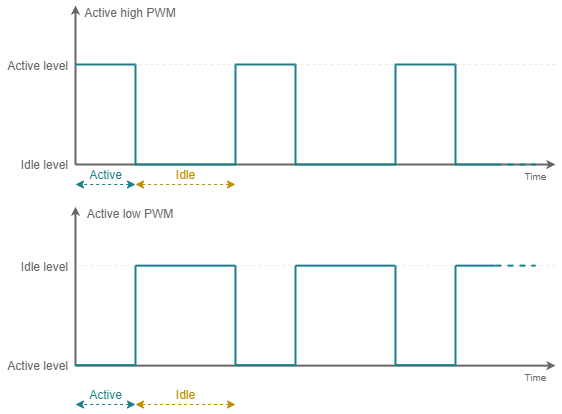

The diagram above was exported from draw.io. Its source (the exported page's mxGraphModel, read from the mxfile embedded in the PNG):
<mxGraphModel dx="460" dy="813" grid="1" gridSize="10" guides="1" tooltips="1" connect="1" arrows="1" fold="1" page="1" pageScale="1" pageWidth="827" pageHeight="1169" background="#ffffff" math="0" shadow="0">
  <root>
    <mxCell id="0" />
    <mxCell id="1" parent="0" />
    <mxCell id="272" value="" style="endArrow=none;dashed=1;html=1;labelBackgroundColor=none;strokeColor=#EBE7DC;strokeWidth=1;fontSize=12;fontColor=#c00e04;align=center;" parent="1" edge="1">
      <mxGeometry width="50" height="50" relative="1" as="geometry">
        <mxPoint x="560" y="140" as="sourcePoint" />
        <mxPoint x="80" y="140" as="targetPoint" />
      </mxGeometry>
    </mxCell>
    <mxCell id="151" value="" style="endArrow=classic;html=1;strokeColor=#666666;fontSize=10;fontColor=#666666;align=right;verticalAlign=bottom;endSize=3;startSize=3;strokeWidth=2;" parent="1" edge="1">
      <mxGeometry x="0.925" y="40" width="50" height="50" relative="1" as="geometry">
        <mxPoint x="80" y="240" as="sourcePoint" />
        <mxPoint x="80" y="81" as="targetPoint" />
        <mxPoint x="1" as="offset" />
      </mxGeometry>
    </mxCell>
    <mxCell id="167" value="Active high PWM" style="rounded=0;whiteSpace=wrap;html=1;dashed=1;strokeColor=none;fillColor=none;fontSize=12;fontColor=#666666;align=center;" parent="1" vertex="1">
      <mxGeometry x="80" y="80" width="110" height="15" as="geometry" />
    </mxCell>
    <mxCell id="259" value="Time" style="endArrow=classic;html=1;strokeColor=#666666;fontSize=10;fontColor=#666666;align=center;verticalAlign=top;endSize=3;startSize=3;strokeWidth=2;" parent="1" edge="1">
      <mxGeometry x="0.9167" width="50" height="50" relative="1" as="geometry">
        <mxPoint x="80" y="240" as="sourcePoint" />
        <mxPoint x="560" y="240" as="targetPoint" />
        <mxPoint as="offset" />
      </mxGeometry>
    </mxCell>
    <mxCell id="260" value="" style="endArrow=none;html=1;labelBackgroundColor=none;strokeColor=#1C7F8C;strokeWidth=2;fontSize=12;fontColor=#c00e04;align=center;" parent="1" edge="1">
      <mxGeometry width="50" height="50" relative="1" as="geometry">
        <mxPoint x="140" y="140" as="sourcePoint" />
        <mxPoint x="80" y="140" as="targetPoint" />
      </mxGeometry>
    </mxCell>
    <mxCell id="261" value="" style="endArrow=none;html=1;labelBackgroundColor=none;strokeColor=#1C7F8C;strokeWidth=2;fontSize=12;fontColor=#c00e04;align=center;" parent="1" edge="1">
      <mxGeometry width="50" height="50" relative="1" as="geometry">
        <mxPoint x="300" y="140" as="sourcePoint" />
        <mxPoint x="240" y="140" as="targetPoint" />
      </mxGeometry>
    </mxCell>
    <mxCell id="262" value="" style="endArrow=none;html=1;labelBackgroundColor=none;strokeColor=#1C7F8C;strokeWidth=2;fontSize=12;fontColor=#c00e04;align=center;" parent="1" edge="1">
      <mxGeometry width="50" height="50" relative="1" as="geometry">
        <mxPoint x="460" y="140" as="sourcePoint" />
        <mxPoint x="400" y="140" as="targetPoint" />
      </mxGeometry>
    </mxCell>
    <mxCell id="263" value="" style="endArrow=none;html=1;labelBackgroundColor=none;strokeColor=#1C7F8C;strokeWidth=2;fontSize=12;fontColor=#c00e04;align=center;" parent="1" edge="1">
      <mxGeometry width="50" height="50" relative="1" as="geometry">
        <mxPoint x="240" y="240" as="sourcePoint" />
        <mxPoint x="140" y="240" as="targetPoint" />
      </mxGeometry>
    </mxCell>
    <mxCell id="264" value="" style="endArrow=none;html=1;labelBackgroundColor=none;strokeColor=#1C7F8C;strokeWidth=2;fontSize=12;fontColor=#c00e04;align=center;" parent="1" edge="1">
      <mxGeometry width="50" height="50" relative="1" as="geometry">
        <mxPoint x="400" y="240" as="sourcePoint" />
        <mxPoint x="300" y="240" as="targetPoint" />
      </mxGeometry>
    </mxCell>
    <mxCell id="265" value="" style="endArrow=none;html=1;labelBackgroundColor=none;strokeColor=#1C7F8C;strokeWidth=2;fontSize=12;fontColor=#c00e04;align=center;" parent="1" edge="1">
      <mxGeometry width="50" height="50" relative="1" as="geometry">
        <mxPoint x="400" y="140" as="sourcePoint" />
        <mxPoint x="400" y="240" as="targetPoint" />
      </mxGeometry>
    </mxCell>
    <mxCell id="266" value="" style="endArrow=none;html=1;labelBackgroundColor=none;strokeColor=#1C7F8C;strokeWidth=2;fontSize=12;fontColor=#c00e04;align=center;" parent="1" edge="1">
      <mxGeometry width="50" height="50" relative="1" as="geometry">
        <mxPoint x="300" y="140" as="sourcePoint" />
        <mxPoint x="300" y="240" as="targetPoint" />
      </mxGeometry>
    </mxCell>
    <mxCell id="267" value="" style="endArrow=none;html=1;labelBackgroundColor=none;strokeColor=#1C7F8C;strokeWidth=2;fontSize=12;fontColor=#c00e04;align=center;" parent="1" edge="1">
      <mxGeometry width="50" height="50" relative="1" as="geometry">
        <mxPoint x="140" y="140" as="sourcePoint" />
        <mxPoint x="140" y="240" as="targetPoint" />
      </mxGeometry>
    </mxCell>
    <mxCell id="268" value="" style="endArrow=none;html=1;labelBackgroundColor=none;strokeColor=#1C7F8C;strokeWidth=2;fontSize=12;fontColor=#c00e04;align=center;" parent="1" edge="1">
      <mxGeometry width="50" height="50" relative="1" as="geometry">
        <mxPoint x="240" y="140" as="sourcePoint" />
        <mxPoint x="240" y="240" as="targetPoint" />
      </mxGeometry>
    </mxCell>
    <mxCell id="269" value="" style="endArrow=none;html=1;labelBackgroundColor=none;strokeColor=#1C7F8C;strokeWidth=2;fontSize=12;fontColor=#c00e04;align=center;" parent="1" edge="1">
      <mxGeometry width="50" height="50" relative="1" as="geometry">
        <mxPoint x="460" y="140" as="sourcePoint" />
        <mxPoint x="460" y="240" as="targetPoint" />
      </mxGeometry>
    </mxCell>
    <mxCell id="270" value="" style="endArrow=none;html=1;labelBackgroundColor=none;strokeColor=#1C7F8C;strokeWidth=2;fontSize=12;fontColor=#c00e04;align=center;" parent="1" edge="1">
      <mxGeometry width="50" height="50" relative="1" as="geometry">
        <mxPoint x="460" y="240" as="sourcePoint" />
        <mxPoint x="500" y="240" as="targetPoint" />
      </mxGeometry>
    </mxCell>
    <mxCell id="271" value="" style="endArrow=none;html=1;labelBackgroundColor=none;strokeColor=#1C7F8C;strokeWidth=2;fontSize=12;fontColor=#c00e04;align=center;dashed=1;" parent="1" edge="1">
      <mxGeometry width="50" height="50" relative="1" as="geometry">
        <mxPoint x="500" y="240" as="sourcePoint" />
        <mxPoint x="540" y="240" as="targetPoint" />
      </mxGeometry>
    </mxCell>
    <mxCell id="273" value="Active level" style="rounded=0;whiteSpace=wrap;html=1;dashed=1;strokeColor=none;fillColor=none;fontSize=12;fontColor=#666666;align=right;" parent="1" vertex="1">
      <mxGeometry x="5" y="133" width="70" height="15" as="geometry" />
    </mxCell>
    <mxCell id="274" value="Idle level" style="rounded=0;whiteSpace=wrap;html=1;dashed=1;strokeColor=none;fillColor=none;fontSize=12;fontColor=#666666;align=right;" parent="1" vertex="1">
      <mxGeometry x="5" y="232.5" width="70" height="15" as="geometry" />
    </mxCell>
    <mxCell id="275" value="" style="endArrow=none;dashed=1;html=1;labelBackgroundColor=none;strokeColor=#EBE7DC;strokeWidth=1;fontSize=12;fontColor=#c00e04;align=center;" parent="1" edge="1">
      <mxGeometry width="50" height="50" relative="1" as="geometry">
        <mxPoint x="560" y="341.1428571428571" as="sourcePoint" />
        <mxPoint x="80" y="341.1428571428571" as="targetPoint" />
      </mxGeometry>
    </mxCell>
    <mxCell id="276" value="" style="endArrow=classic;html=1;strokeColor=#666666;fontSize=10;fontColor=#666666;align=right;verticalAlign=bottom;endSize=3;startSize=3;strokeWidth=2;" parent="1" edge="1">
      <mxGeometry x="0.925" y="40" width="50" height="50" relative="1" as="geometry">
        <mxPoint x="80" y="441.1428571428571" as="sourcePoint" />
        <mxPoint x="80" y="282.1428571428571" as="targetPoint" />
        <mxPoint x="1" as="offset" />
      </mxGeometry>
    </mxCell>
    <mxCell id="277" value="Active low PWM" style="rounded=0;whiteSpace=wrap;html=1;dashed=1;strokeColor=none;fillColor=none;fontSize=12;fontColor=#666666;align=center;" parent="1" vertex="1">
      <mxGeometry x="80" y="281.1428571428571" width="110" height="15" as="geometry" />
    </mxCell>
    <mxCell id="278" value="Time" style="endArrow=classic;html=1;strokeColor=#666666;fontSize=10;fontColor=#666666;align=center;verticalAlign=top;endSize=3;startSize=3;strokeWidth=2;" parent="1" edge="1">
      <mxGeometry x="0.9167" width="50" height="50" relative="1" as="geometry">
        <mxPoint x="80" y="441.1428571428571" as="sourcePoint" />
        <mxPoint x="560" y="441.1428571428571" as="targetPoint" />
        <mxPoint as="offset" />
      </mxGeometry>
    </mxCell>
    <mxCell id="279" value="" style="endArrow=none;html=1;labelBackgroundColor=none;strokeColor=#1C7F8C;strokeWidth=2;fontSize=12;fontColor=#c00e04;align=center;" parent="1" edge="1">
      <mxGeometry width="50" height="50" relative="1" as="geometry">
        <mxPoint x="140" y="440.6428571428571" as="sourcePoint" />
        <mxPoint x="80" y="440.6428571428571" as="targetPoint" />
      </mxGeometry>
    </mxCell>
    <mxCell id="280" value="" style="endArrow=none;html=1;labelBackgroundColor=none;strokeColor=#1C7F8C;strokeWidth=2;fontSize=12;fontColor=#c00e04;align=center;" parent="1" edge="1">
      <mxGeometry width="50" height="50" relative="1" as="geometry">
        <mxPoint x="300" y="440.6428571428571" as="sourcePoint" />
        <mxPoint x="240" y="440.6428571428571" as="targetPoint" />
      </mxGeometry>
    </mxCell>
    <mxCell id="281" value="" style="endArrow=none;html=1;labelBackgroundColor=none;strokeColor=#1C7F8C;strokeWidth=2;fontSize=12;fontColor=#c00e04;align=center;" parent="1" edge="1">
      <mxGeometry width="50" height="50" relative="1" as="geometry">
        <mxPoint x="460" y="440.6428571428571" as="sourcePoint" />
        <mxPoint x="400" y="440.6428571428571" as="targetPoint" />
      </mxGeometry>
    </mxCell>
    <mxCell id="282" value="" style="endArrow=none;html=1;labelBackgroundColor=none;strokeColor=#1C7F8C;strokeWidth=2;fontSize=12;fontColor=#c00e04;align=center;" parent="1" edge="1">
      <mxGeometry width="50" height="50" relative="1" as="geometry">
        <mxPoint x="240" y="341.1428571428571" as="sourcePoint" />
        <mxPoint x="140" y="341.1428571428571" as="targetPoint" />
      </mxGeometry>
    </mxCell>
    <mxCell id="283" value="" style="endArrow=none;html=1;labelBackgroundColor=none;strokeColor=#1C7F8C;strokeWidth=2;fontSize=12;fontColor=#c00e04;align=center;" parent="1" edge="1">
      <mxGeometry width="50" height="50" relative="1" as="geometry">
        <mxPoint x="400" y="341.1428571428571" as="sourcePoint" />
        <mxPoint x="300" y="341.1428571428571" as="targetPoint" />
      </mxGeometry>
    </mxCell>
    <mxCell id="284" value="" style="endArrow=none;html=1;labelBackgroundColor=none;strokeColor=#1C7F8C;strokeWidth=2;fontSize=12;fontColor=#c00e04;align=center;" parent="1" edge="1">
      <mxGeometry width="50" height="50" relative="1" as="geometry">
        <mxPoint x="400" y="341.1428571428571" as="sourcePoint" />
        <mxPoint x="400" y="441.1428571428571" as="targetPoint" />
      </mxGeometry>
    </mxCell>
    <mxCell id="285" value="" style="endArrow=none;html=1;labelBackgroundColor=none;strokeColor=#1C7F8C;strokeWidth=2;fontSize=12;fontColor=#c00e04;align=center;" parent="1" edge="1">
      <mxGeometry width="50" height="50" relative="1" as="geometry">
        <mxPoint x="300" y="341.1428571428571" as="sourcePoint" />
        <mxPoint x="300" y="441.1428571428571" as="targetPoint" />
      </mxGeometry>
    </mxCell>
    <mxCell id="286" value="" style="endArrow=none;html=1;labelBackgroundColor=none;strokeColor=#1C7F8C;strokeWidth=2;fontSize=12;fontColor=#c00e04;align=center;" parent="1" edge="1">
      <mxGeometry width="50" height="50" relative="1" as="geometry">
        <mxPoint x="140" y="341.1428571428571" as="sourcePoint" />
        <mxPoint x="140" y="441.1428571428571" as="targetPoint" />
      </mxGeometry>
    </mxCell>
    <mxCell id="287" value="" style="endArrow=none;html=1;labelBackgroundColor=none;strokeColor=#1C7F8C;strokeWidth=2;fontSize=12;fontColor=#c00e04;align=center;" parent="1" edge="1">
      <mxGeometry width="50" height="50" relative="1" as="geometry">
        <mxPoint x="240" y="341.1428571428571" as="sourcePoint" />
        <mxPoint x="240" y="441.1428571428571" as="targetPoint" />
      </mxGeometry>
    </mxCell>
    <mxCell id="288" value="" style="endArrow=none;html=1;labelBackgroundColor=none;strokeColor=#1C7F8C;strokeWidth=2;fontSize=12;fontColor=#c00e04;align=center;" parent="1" edge="1">
      <mxGeometry width="50" height="50" relative="1" as="geometry">
        <mxPoint x="460" y="341.1428571428571" as="sourcePoint" />
        <mxPoint x="460" y="441.1428571428571" as="targetPoint" />
      </mxGeometry>
    </mxCell>
    <mxCell id="289" value="" style="endArrow=none;html=1;labelBackgroundColor=none;strokeColor=#1C7F8C;strokeWidth=2;fontSize=12;fontColor=#c00e04;align=center;" parent="1" edge="1">
      <mxGeometry width="50" height="50" relative="1" as="geometry">
        <mxPoint x="460" y="341.1428571428571" as="sourcePoint" />
        <mxPoint x="500" y="341.1428571428571" as="targetPoint" />
      </mxGeometry>
    </mxCell>
    <mxCell id="290" value="" style="endArrow=none;html=1;labelBackgroundColor=none;strokeColor=#1C7F8C;strokeWidth=2;fontSize=12;fontColor=#c00e04;align=center;dashed=1;" parent="1" edge="1">
      <mxGeometry width="50" height="50" relative="1" as="geometry">
        <mxPoint x="500" y="341.1428571428571" as="sourcePoint" />
        <mxPoint x="540" y="341.1428571428571" as="targetPoint" />
      </mxGeometry>
    </mxCell>
    <mxCell id="291" value="Idle level" style="rounded=0;whiteSpace=wrap;html=1;dashed=1;strokeColor=none;fillColor=none;fontSize=12;fontColor=#666666;align=right;" parent="1" vertex="1">
      <mxGeometry x="5" y="334.1428571428571" width="70" height="15" as="geometry" />
    </mxCell>
    <mxCell id="292" value="Active level" style="rounded=0;whiteSpace=wrap;html=1;dashed=1;strokeColor=none;fillColor=none;fontSize=12;fontColor=#666666;align=right;" parent="1" vertex="1">
      <mxGeometry x="5" y="433.6428571428571" width="70" height="15" as="geometry" />
    </mxCell>
    <mxCell id="293" value="Active" style="endArrow=classic;startArrow=classic;html=1;dashed=1;labelBackgroundColor=none;strokeColor=#1C7F8C;strokeWidth=1;fontSize=12;fontColor=#1C7F8C;align=center;verticalAlign=bottom;" parent="1" edge="1">
      <mxGeometry width="50" height="50" relative="1" as="geometry">
        <mxPoint x="140" y="480" as="sourcePoint" />
        <mxPoint x="80" y="480" as="targetPoint" />
      </mxGeometry>
    </mxCell>
    <mxCell id="294" value="Idle" style="endArrow=classic;startArrow=classic;html=1;dashed=1;labelBackgroundColor=none;strokeColor=#BF8F00;strokeWidth=1;fontSize=12;fontColor=#BF8F00;align=center;verticalAlign=bottom;" parent="1" edge="1">
      <mxGeometry width="50" height="50" relative="1" as="geometry">
        <mxPoint x="240" y="480" as="sourcePoint" />
        <mxPoint x="140" y="480" as="targetPoint" />
        <mxPoint as="offset" />
      </mxGeometry>
    </mxCell>
    <mxCell id="295" value="Active" style="endArrow=classic;startArrow=classic;html=1;dashed=1;labelBackgroundColor=none;strokeColor=#1C7F8C;strokeWidth=1;fontSize=12;fontColor=#1C7F8C;align=center;verticalAlign=bottom;" parent="1" edge="1">
      <mxGeometry width="50" height="50" relative="1" as="geometry">
        <mxPoint x="140" y="260" as="sourcePoint" />
        <mxPoint x="80" y="260" as="targetPoint" />
      </mxGeometry>
    </mxCell>
    <mxCell id="296" value="Idle" style="endArrow=classic;startArrow=classic;html=1;dashed=1;labelBackgroundColor=none;strokeColor=#BF8F00;strokeWidth=1;fontSize=12;fontColor=#BF8F00;align=center;verticalAlign=bottom;" parent="1" edge="1">
      <mxGeometry width="50" height="50" relative="1" as="geometry">
        <mxPoint x="240" y="260" as="sourcePoint" />
        <mxPoint x="140" y="260" as="targetPoint" />
        <mxPoint as="offset" />
      </mxGeometry>
    </mxCell>
  </root>
</mxGraphModel>